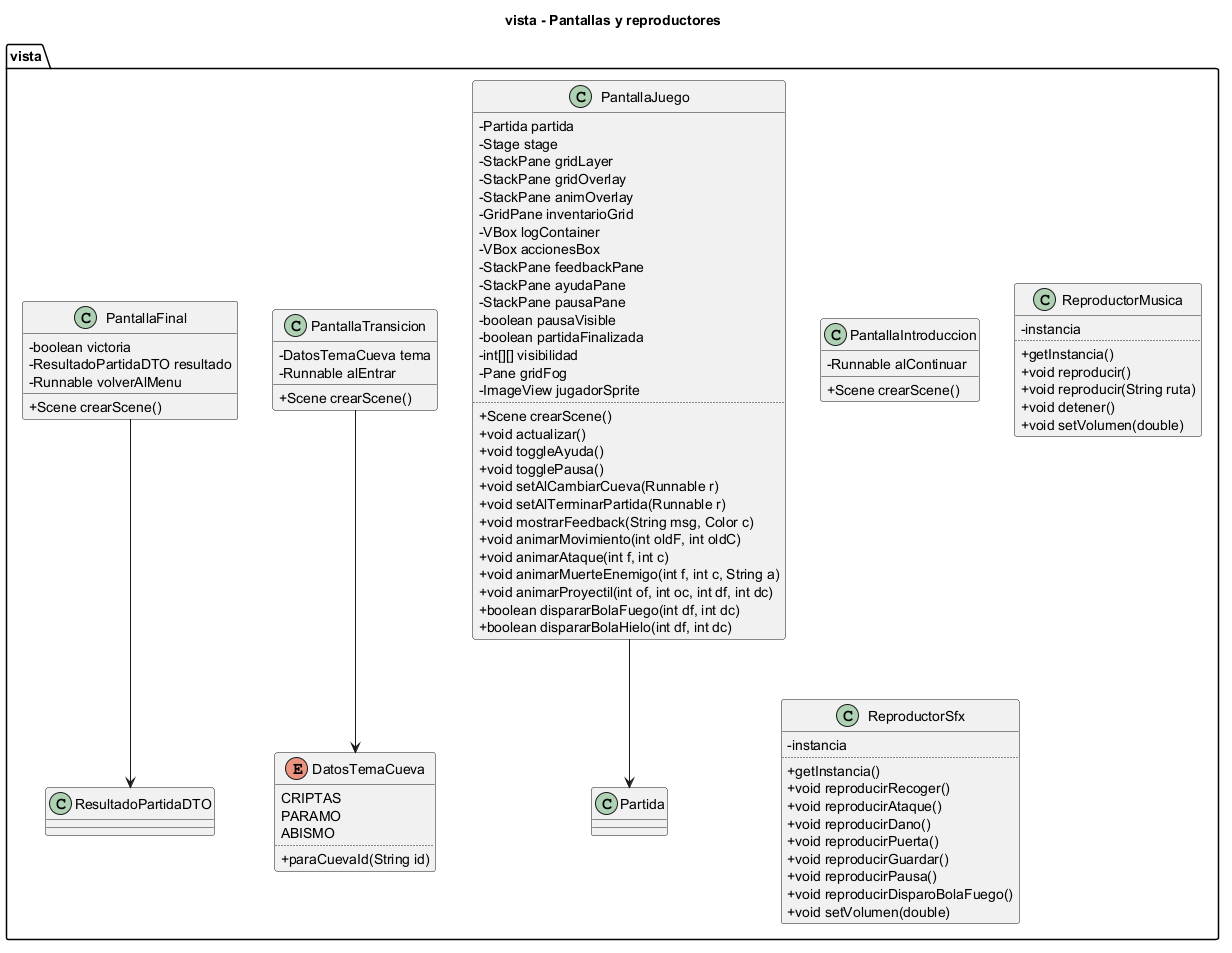

The diagram above was rendered by PlantUML. Its source (embedded in the PNG):
@startuml
title vista - Pantallas y reproductores

skinparam classAttributeIconSize 0
skinparam shadowing false

package "vista" #FFFFFF {

  class PantallaJuego {
    - Partida partida
    - Stage stage
    - StackPane gridLayer
    - StackPane gridOverlay
    - StackPane animOverlay
    - GridPane inventarioGrid
    - VBox logContainer
    - VBox accionesBox
    - StackPane feedbackPane
    - StackPane ayudaPane
    - StackPane pausaPane
    - boolean pausaVisible
    - boolean partidaFinalizada
    - int[][] visibilidad
    - Pane gridFog
    - ImageView jugadorSprite
    ..
    + Scene crearScene()
    + void actualizar()
    + void toggleAyuda()
    + void togglePausa()
    + void setAlCambiarCueva(Runnable r)
    + void setAlTerminarPartida(Runnable r)
    + void mostrarFeedback(String msg, Color c)
    + void animarMovimiento(int oldF, int oldC)
    + void animarAtaque(int f, int c)
    + void animarMuerteEnemigo(int f, int c, String a)
    + void animarProyectil(int of, int oc, int df, int dc)
    + boolean dispararBolaFuego(int df, int dc)
    + boolean dispararBolaHielo(int df, int dc)
  }

  class PantallaIntroduccion {
    - Runnable alContinuar
    + Scene crearScene()
  }

  class PantallaTransicion {
    - DatosTemaCueva tema
    - Runnable alEntrar
    + Scene crearScene()
  }

  class PantallaFinal {
    - boolean victoria
    - ResultadoPartidaDTO resultado
    - Runnable volverAlMenu
    + Scene crearScene()
  }

  enum DatosTemaCueva {
    CRIPTAS
    PARAMO
    ABISMO
    ..
    + paraCuevaId(String id)
  }

  class ReproductorMusica {
    - instancia
    ..
    + getInstancia()
    + void reproducir()
    + void reproducir(String ruta)
    + void detener()
    + void setVolumen(double)
  }

  class ReproductorSfx {
    - instancia
    ..
    + getInstancia()
    + void reproducirRecoger()
    + void reproducirAtaque()
    + void reproducirDano()
    + void reproducirPuerta()
    + void reproducirGuardar()
    + void reproducirPausa()
    + void reproducirDisparoBolaFuego()
    + void setVolumen(double)
  }

  PantallaJuego --> Partida
  PantallaTransicion --> DatosTemaCueva
  PantallaFinal --> ResultadoPartidaDTO
}
@enduml